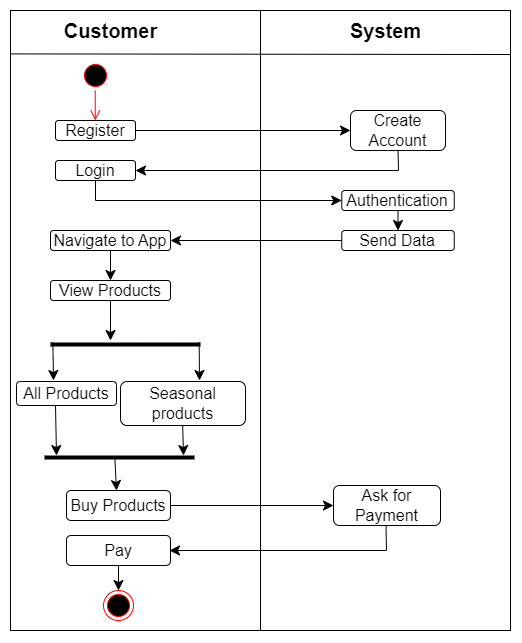

The diagram above was exported from draw.io. Its source (the exported page's mxGraphModel, read from the mxfile embedded in the PNG):
<mxGraphModel dx="1575" dy="1216" grid="1" gridSize="10" guides="1" tooltips="1" connect="1" arrows="1" fold="1" page="0" pageScale="1" pageWidth="850" pageHeight="1100" math="0" shadow="0">
  <root>
    <mxCell id="0" />
    <mxCell id="1" parent="0" />
    <mxCell id="8pidxWECpLZkylS-_Fdc-15" value="" style="rounded=0;whiteSpace=wrap;html=1;fontSize=16;" vertex="1" parent="1">
      <mxGeometry x="-90" y="-80" width="500" height="620" as="geometry" />
    </mxCell>
    <mxCell id="8pidxWECpLZkylS-_Fdc-16" value="" style="endArrow=none;html=1;rounded=0;fontSize=12;startSize=8;endSize=8;curved=1;exitX=0.5;exitY=1;exitDx=0;exitDy=0;entryX=0.5;entryY=0;entryDx=0;entryDy=0;" edge="1" parent="1" source="8pidxWECpLZkylS-_Fdc-15" target="8pidxWECpLZkylS-_Fdc-15">
      <mxGeometry width="50" height="50" relative="1" as="geometry">
        <mxPoint x="100" y="190" as="sourcePoint" />
        <mxPoint x="150" y="140" as="targetPoint" />
      </mxGeometry>
    </mxCell>
    <mxCell id="8pidxWECpLZkylS-_Fdc-17" value="" style="endArrow=none;html=1;rounded=0;fontSize=12;startSize=8;endSize=8;curved=1;exitX=0.001;exitY=0.07;exitDx=0;exitDy=0;exitPerimeter=0;entryX=1.001;entryY=0.071;entryDx=0;entryDy=0;entryPerimeter=0;" edge="1" parent="1" source="8pidxWECpLZkylS-_Fdc-15" target="8pidxWECpLZkylS-_Fdc-15">
      <mxGeometry width="50" height="50" relative="1" as="geometry">
        <mxPoint x="130" as="sourcePoint" />
        <mxPoint x="180" y="-50" as="targetPoint" />
      </mxGeometry>
    </mxCell>
    <mxCell id="8pidxWECpLZkylS-_Fdc-18" value="" style="ellipse;html=1;shape=startState;fillColor=#000000;strokeColor=#ff0000;fontSize=16;" vertex="1" parent="1">
      <mxGeometry x="-20" y="-30" width="30" height="30" as="geometry" />
    </mxCell>
    <mxCell id="8pidxWECpLZkylS-_Fdc-19" value="" style="edgeStyle=orthogonalEdgeStyle;html=1;verticalAlign=bottom;endArrow=open;endSize=8;strokeColor=#ff0000;rounded=0;fontSize=12;curved=1;" edge="1" parent="1">
      <mxGeometry relative="1" as="geometry">
        <mxPoint x="-5.26" y="30" as="targetPoint" />
        <mxPoint x="-5.26" as="sourcePoint" />
      </mxGeometry>
    </mxCell>
    <mxCell id="8pidxWECpLZkylS-_Fdc-20" value="&lt;font style=&quot;font-size: 20px;&quot;&gt;&lt;b&gt;Customer&lt;/b&gt;&lt;/font&gt;" style="text;html=1;align=center;verticalAlign=middle;resizable=0;points=[];autosize=1;strokeColor=none;fillColor=none;fontSize=16;" vertex="1" parent="1">
      <mxGeometry x="-50" y="-80" width="120" height="40" as="geometry" />
    </mxCell>
    <mxCell id="8pidxWECpLZkylS-_Fdc-21" value="&lt;b&gt;&lt;font style=&quot;font-size: 20px;&quot;&gt;System&lt;/font&gt;&lt;/b&gt;" style="text;html=1;align=center;verticalAlign=middle;resizable=0;points=[];autosize=1;strokeColor=none;fillColor=none;fontSize=16;" vertex="1" parent="1">
      <mxGeometry x="240" y="-80" width="90" height="40" as="geometry" />
    </mxCell>
    <mxCell id="8pidxWECpLZkylS-_Fdc-23" value="Register" style="rounded=1;whiteSpace=wrap;html=1;fontSize=16;" vertex="1" parent="1">
      <mxGeometry x="-45" y="30" width="80" height="20" as="geometry" />
    </mxCell>
    <mxCell id="8pidxWECpLZkylS-_Fdc-24" value="" style="endArrow=classic;html=1;rounded=0;fontSize=12;startSize=8;endSize=8;curved=1;exitX=1;exitY=0.5;exitDx=0;exitDy=0;entryX=0;entryY=0.5;entryDx=0;entryDy=0;" edge="1" parent="1" source="8pidxWECpLZkylS-_Fdc-23" target="8pidxWECpLZkylS-_Fdc-26">
      <mxGeometry width="50" height="50" relative="1" as="geometry">
        <mxPoint x="70" y="80" as="sourcePoint" />
        <mxPoint x="120" y="30" as="targetPoint" />
      </mxGeometry>
    </mxCell>
    <mxCell id="8pidxWECpLZkylS-_Fdc-28" style="rounded=0;orthogonalLoop=1;jettySize=auto;html=1;entryX=1;entryY=0.5;entryDx=0;entryDy=0;fontSize=12;startSize=8;endSize=8;exitX=0.5;exitY=1;exitDx=0;exitDy=0;" edge="1" parent="1" source="8pidxWECpLZkylS-_Fdc-26" target="8pidxWECpLZkylS-_Fdc-27">
      <mxGeometry relative="1" as="geometry">
        <Array as="points">
          <mxPoint x="298" y="80" />
        </Array>
      </mxGeometry>
    </mxCell>
    <mxCell id="8pidxWECpLZkylS-_Fdc-26" value="Create Account" style="rounded=1;whiteSpace=wrap;html=1;fontSize=16;" vertex="1" parent="1">
      <mxGeometry x="250" y="20" width="95" height="40" as="geometry" />
    </mxCell>
    <mxCell id="8pidxWECpLZkylS-_Fdc-27" value="Login" style="rounded=1;whiteSpace=wrap;html=1;fontSize=16;" vertex="1" parent="1">
      <mxGeometry x="-45" y="70" width="80" height="20" as="geometry" />
    </mxCell>
    <mxCell id="8pidxWECpLZkylS-_Fdc-29" value="Authentication" style="rounded=1;whiteSpace=wrap;html=1;fontSize=16;" vertex="1" parent="1">
      <mxGeometry x="241.25" y="100" width="112.5" height="20" as="geometry" />
    </mxCell>
    <mxCell id="8pidxWECpLZkylS-_Fdc-30" value="" style="endArrow=classic;html=1;rounded=0;fontSize=12;startSize=8;endSize=8;exitX=0.5;exitY=1;exitDx=0;exitDy=0;entryX=0;entryY=0.5;entryDx=0;entryDy=0;" edge="1" parent="1" source="8pidxWECpLZkylS-_Fdc-27" target="8pidxWECpLZkylS-_Fdc-29">
      <mxGeometry width="50" height="50" relative="1" as="geometry">
        <mxPoint x="70" y="160" as="sourcePoint" />
        <mxPoint x="120" y="110" as="targetPoint" />
        <Array as="points">
          <mxPoint x="-5" y="110" />
        </Array>
      </mxGeometry>
    </mxCell>
    <mxCell id="8pidxWECpLZkylS-_Fdc-31" value="Send Data" style="rounded=1;whiteSpace=wrap;html=1;fontSize=16;" vertex="1" parent="1">
      <mxGeometry x="241.25" y="140" width="112.5" height="20" as="geometry" />
    </mxCell>
    <mxCell id="8pidxWECpLZkylS-_Fdc-32" value="" style="endArrow=classic;html=1;rounded=0;fontSize=12;startSize=8;endSize=8;curved=1;exitX=0.5;exitY=1;exitDx=0;exitDy=0;entryX=0.5;entryY=0;entryDx=0;entryDy=0;" edge="1" parent="1" source="8pidxWECpLZkylS-_Fdc-29" target="8pidxWECpLZkylS-_Fdc-31">
      <mxGeometry width="50" height="50" relative="1" as="geometry">
        <mxPoint x="280" y="220" as="sourcePoint" />
        <mxPoint x="330" y="170" as="targetPoint" />
      </mxGeometry>
    </mxCell>
    <mxCell id="8pidxWECpLZkylS-_Fdc-33" value="Navigate to App" style="rounded=1;whiteSpace=wrap;html=1;fontSize=16;" vertex="1" parent="1">
      <mxGeometry x="-50" y="140" width="120" height="20" as="geometry" />
    </mxCell>
    <mxCell id="8pidxWECpLZkylS-_Fdc-34" value="" style="endArrow=classic;html=1;rounded=0;fontSize=12;startSize=8;endSize=8;curved=1;exitX=0;exitY=0.5;exitDx=0;exitDy=0;entryX=1;entryY=0.5;entryDx=0;entryDy=0;" edge="1" parent="1" source="8pidxWECpLZkylS-_Fdc-31" target="8pidxWECpLZkylS-_Fdc-33">
      <mxGeometry width="50" height="50" relative="1" as="geometry">
        <mxPoint x="110" y="220" as="sourcePoint" />
        <mxPoint x="160" y="170" as="targetPoint" />
      </mxGeometry>
    </mxCell>
    <mxCell id="8pidxWECpLZkylS-_Fdc-35" value="View Products" style="rounded=1;whiteSpace=wrap;html=1;fontSize=16;" vertex="1" parent="1">
      <mxGeometry x="-50" y="190" width="120" height="20" as="geometry" />
    </mxCell>
    <mxCell id="8pidxWECpLZkylS-_Fdc-36" value="" style="endArrow=classic;html=1;rounded=0;fontSize=12;startSize=8;endSize=8;curved=1;exitX=0.5;exitY=1;exitDx=0;exitDy=0;entryX=0.5;entryY=0;entryDx=0;entryDy=0;" edge="1" parent="1" source="8pidxWECpLZkylS-_Fdc-33" target="8pidxWECpLZkylS-_Fdc-35">
      <mxGeometry width="50" height="50" relative="1" as="geometry">
        <mxPoint x="-30" y="290" as="sourcePoint" />
        <mxPoint x="20" y="240" as="targetPoint" />
      </mxGeometry>
    </mxCell>
    <mxCell id="8pidxWECpLZkylS-_Fdc-37" value="All Products" style="rounded=1;whiteSpace=wrap;html=1;fontSize=16;" vertex="1" parent="1">
      <mxGeometry x="-84" y="291" width="100" height="24" as="geometry" />
    </mxCell>
    <mxCell id="8pidxWECpLZkylS-_Fdc-38" value="Seasonal products" style="rounded=1;whiteSpace=wrap;html=1;fontSize=16;" vertex="1" parent="1">
      <mxGeometry x="20" y="291" width="125" height="44" as="geometry" />
    </mxCell>
    <mxCell id="8pidxWECpLZkylS-_Fdc-39" value="" style="endArrow=classic;html=1;rounded=0;fontSize=12;startSize=8;endSize=8;curved=1;exitX=0.5;exitY=1;exitDx=0;exitDy=0;" edge="1" parent="1" source="8pidxWECpLZkylS-_Fdc-35">
      <mxGeometry width="50" height="50" relative="1" as="geometry">
        <mxPoint x="30" y="270" as="sourcePoint" />
        <mxPoint x="10" y="250" as="targetPoint" />
      </mxGeometry>
    </mxCell>
    <mxCell id="8pidxWECpLZkylS-_Fdc-41" value="" style="line;strokeWidth=4;fillColor=none;align=left;verticalAlign=middle;spacingTop=-1;spacingLeft=3;spacingRight=3;rotatable=0;labelPosition=right;points=[];portConstraint=eastwest;strokeColor=inherit;fontSize=16;" vertex="1" parent="1">
      <mxGeometry x="-50" y="250" width="150" height="8" as="geometry" />
    </mxCell>
    <mxCell id="8pidxWECpLZkylS-_Fdc-44" value="" style="endArrow=classic;html=1;rounded=0;fontSize=12;startSize=8;endSize=8;curved=1;exitX=0.996;exitY=0.717;exitDx=0;exitDy=0;exitPerimeter=0;strokeWidth=1;" edge="1" parent="1">
      <mxGeometry width="50" height="50" relative="1" as="geometry">
        <mxPoint x="98.68000000000009" y="251.736" as="sourcePoint" />
        <mxPoint x="99" y="290" as="targetPoint" />
      </mxGeometry>
    </mxCell>
    <mxCell id="8pidxWECpLZkylS-_Fdc-45" value="" style="endArrow=classic;html=1;rounded=0;fontSize=12;startSize=8;endSize=8;curved=1;exitX=0.996;exitY=0.717;exitDx=0;exitDy=0;exitPerimeter=0;strokeWidth=1;" edge="1" parent="1">
      <mxGeometry width="50" height="50" relative="1" as="geometry">
        <mxPoint x="-47.6399999999999" y="251.736" as="sourcePoint" />
        <mxPoint x="-47" y="290" as="targetPoint" />
      </mxGeometry>
    </mxCell>
    <mxCell id="8pidxWECpLZkylS-_Fdc-46" value="" style="endArrow=classic;html=1;rounded=0;fontSize=12;startSize=8;endSize=8;curved=1;exitX=0.996;exitY=0.717;exitDx=0;exitDy=0;exitPerimeter=0;strokeWidth=1;" edge="1" parent="1">
      <mxGeometry width="50" height="50" relative="1" as="geometry">
        <mxPoint x="-44.9999999999999" y="314.996" as="sourcePoint" />
        <mxPoint x="-44" y="365" as="targetPoint" />
      </mxGeometry>
    </mxCell>
    <mxCell id="8pidxWECpLZkylS-_Fdc-47" value="" style="endArrow=classic;html=1;rounded=0;fontSize=12;startSize=8;endSize=8;curved=1;exitX=0.996;exitY=0.717;exitDx=0;exitDy=0;exitPerimeter=0;strokeWidth=1;" edge="1" parent="1">
      <mxGeometry width="50" height="50" relative="1" as="geometry">
        <mxPoint x="82.18000000000009" y="334.996" as="sourcePoint" />
        <mxPoint x="83" y="365" as="targetPoint" />
      </mxGeometry>
    </mxCell>
    <mxCell id="8pidxWECpLZkylS-_Fdc-49" value="" style="line;strokeWidth=4;fillColor=none;align=left;verticalAlign=middle;spacingTop=-1;spacingLeft=3;spacingRight=3;rotatable=0;labelPosition=right;points=[];portConstraint=eastwest;strokeColor=inherit;fontSize=16;" vertex="1" parent="1">
      <mxGeometry x="-56" y="363" width="150" height="8" as="geometry" />
    </mxCell>
    <mxCell id="8pidxWECpLZkylS-_Fdc-50" value="" style="endArrow=classic;html=1;rounded=0;fontSize=12;startSize=8;endSize=8;curved=1;exitX=0.469;exitY=0.599;exitDx=0;exitDy=0;exitPerimeter=0;" edge="1" parent="1" source="8pidxWECpLZkylS-_Fdc-49">
      <mxGeometry width="50" height="50" relative="1" as="geometry">
        <mxPoint x="-20" y="460" as="sourcePoint" />
        <mxPoint x="16" y="400" as="targetPoint" />
      </mxGeometry>
    </mxCell>
    <mxCell id="8pidxWECpLZkylS-_Fdc-53" value="Buy Products" style="rounded=1;whiteSpace=wrap;html=1;fontSize=16;" vertex="1" parent="1">
      <mxGeometry x="-34" y="400" width="104" height="30" as="geometry" />
    </mxCell>
    <mxCell id="8pidxWECpLZkylS-_Fdc-54" value="Ask for Payment" style="rounded=1;whiteSpace=wrap;html=1;fontSize=16;" vertex="1" parent="1">
      <mxGeometry x="233" y="395" width="107" height="40" as="geometry" />
    </mxCell>
    <mxCell id="8pidxWECpLZkylS-_Fdc-55" value="" style="endArrow=classic;html=1;rounded=0;fontSize=12;startSize=8;endSize=8;curved=1;exitX=1;exitY=0.5;exitDx=0;exitDy=0;entryX=0;entryY=0.5;entryDx=0;entryDy=0;" edge="1" parent="1" source="8pidxWECpLZkylS-_Fdc-53" target="8pidxWECpLZkylS-_Fdc-54">
      <mxGeometry width="50" height="50" relative="1" as="geometry">
        <mxPoint x="130" y="450" as="sourcePoint" />
        <mxPoint x="180" y="400" as="targetPoint" />
      </mxGeometry>
    </mxCell>
    <mxCell id="8pidxWECpLZkylS-_Fdc-56" value="" style="endArrow=classic;html=1;rounded=0;fontSize=12;startSize=8;endSize=8;entryX=1;entryY=0.5;entryDx=0;entryDy=0;exitX=0.5;exitY=1;exitDx=0;exitDy=0;" edge="1" parent="1">
      <mxGeometry width="50" height="50" relative="1" as="geometry">
        <mxPoint x="285.5" y="435" as="sourcePoint" />
        <mxPoint x="69" y="460" as="targetPoint" />
        <Array as="points">
          <mxPoint x="286" y="460" />
        </Array>
      </mxGeometry>
    </mxCell>
    <mxCell id="8pidxWECpLZkylS-_Fdc-57" value="Pay" style="rounded=1;whiteSpace=wrap;html=1;fontSize=16;" vertex="1" parent="1">
      <mxGeometry x="-34" y="445" width="104" height="30" as="geometry" />
    </mxCell>
    <mxCell id="8pidxWECpLZkylS-_Fdc-58" value="" style="ellipse;html=1;shape=endState;fillColor=#000000;strokeColor=#ff0000;fontSize=16;" vertex="1" parent="1">
      <mxGeometry x="3" y="500" width="30" height="30" as="geometry" />
    </mxCell>
    <mxCell id="8pidxWECpLZkylS-_Fdc-59" value="" style="endArrow=classic;html=1;rounded=0;fontSize=12;startSize=8;endSize=8;curved=1;exitX=0.5;exitY=1;exitDx=0;exitDy=0;entryX=0.5;entryY=0;entryDx=0;entryDy=0;" edge="1" parent="1" source="8pidxWECpLZkylS-_Fdc-57" target="8pidxWECpLZkylS-_Fdc-58">
      <mxGeometry width="50" height="50" relative="1" as="geometry">
        <mxPoint x="40" y="540" as="sourcePoint" />
        <mxPoint x="90" y="490" as="targetPoint" />
      </mxGeometry>
    </mxCell>
  </root>
</mxGraphModel>